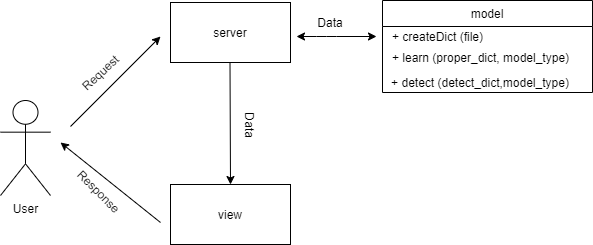

The diagram above was exported from draw.io. Its source (the exported page's mxGraphModel, read from the mxfile embedded in the PNG):
<mxGraphModel dx="782" dy="437" grid="1" gridSize="10" guides="1" tooltips="1" connect="1" arrows="1" fold="1" page="1" pageScale="1" pageWidth="1169" pageHeight="826" background="#ffffff" math="0" shadow="0">
  <root>
    <mxCell id="0" />
    <mxCell id="1" parent="0" />
    <mxCell id="yH9OHH3fmJse8pnI7S93-41" value="view" style="rounded=0;whiteSpace=wrap;html=1;" vertex="1" parent="1">
      <mxGeometry x="240" y="192" width="120" height="60" as="geometry" />
    </mxCell>
    <mxCell id="yH9OHH3fmJse8pnI7S93-42" value="server" style="rounded=0;whiteSpace=wrap;html=1;" vertex="1" parent="1">
      <mxGeometry x="240" y="10" width="120" height="60" as="geometry" />
    </mxCell>
    <mxCell id="yH9OHH3fmJse8pnI7S93-51" value="User" style="shape=umlActor;verticalLabelPosition=bottom;verticalAlign=top;html=1;" vertex="1" parent="1">
      <mxGeometry x="70" y="108" width="50" height="95" as="geometry" />
    </mxCell>
    <mxCell id="yH9OHH3fmJse8pnI7S93-56" value="model" style="swimlane;fontStyle=0;childLayout=stackLayout;horizontal=1;startSize=26;fillColor=none;horizontalStack=0;resizeParent=1;resizeParentMax=0;resizeLast=0;collapsible=1;marginBottom=0;" vertex="1" parent="1">
      <mxGeometry x="452" y="8" width="210" height="92" as="geometry" />
    </mxCell>
    <mxCell id="yH9OHH3fmJse8pnI7S93-64" value="+ createDict (file)" style="text;html=1;align=center;verticalAlign=middle;resizable=0;points=[];autosize=1;strokeColor=none;" vertex="1" parent="1">
      <mxGeometry x="452" y="34" width="110" height="20" as="geometry" />
    </mxCell>
    <mxCell id="yH9OHH3fmJse8pnI7S93-67" style="edgeStyle=orthogonalEdgeStyle;rounded=0;orthogonalLoop=1;jettySize=auto;html=1;exitX=0.5;exitY=1;exitDx=0;exitDy=0;" edge="1" parent="1">
      <mxGeometry relative="1" as="geometry">
        <mxPoint x="350" y="150" as="sourcePoint" />
        <mxPoint x="350" y="150" as="targetPoint" />
      </mxGeometry>
    </mxCell>
    <mxCell id="yH9OHH3fmJse8pnI7S93-69" value="+ learn (proper_dict, model_type)" style="text;html=1;strokeColor=none;fillColor=none;align=center;verticalAlign=middle;whiteSpace=wrap;rounded=0;" vertex="1" parent="1">
      <mxGeometry x="459" y="55" width="183" height="20" as="geometry" />
    </mxCell>
    <mxCell id="yH9OHH3fmJse8pnI7S93-70" value="+ detect (detect_dict,model_type)" style="text;html=1;strokeColor=none;fillColor=none;align=center;verticalAlign=middle;whiteSpace=wrap;rounded=0;" vertex="1" parent="1">
      <mxGeometry x="451" y="80" width="198" height="20" as="geometry" />
    </mxCell>
    <mxCell id="yH9OHH3fmJse8pnI7S93-71" value="" style="endArrow=classic;html=1;" edge="1" parent="1">
      <mxGeometry width="50" height="50" relative="1" as="geometry">
        <mxPoint x="140" y="134" as="sourcePoint" />
        <mxPoint x="230" y="44" as="targetPoint" />
      </mxGeometry>
    </mxCell>
    <mxCell id="yH9OHH3fmJse8pnI7S93-72" value="Request" style="text;html=1;strokeColor=none;fillColor=none;align=center;verticalAlign=middle;whiteSpace=wrap;rounded=0;rotation=-43;" vertex="1" parent="1">
      <mxGeometry x="120" y="70" width="100" height="20" as="geometry" />
    </mxCell>
    <mxCell id="yH9OHH3fmJse8pnI7S93-73" value="" style="endArrow=classic;html=1;" edge="1" parent="1">
      <mxGeometry width="50" height="50" relative="1" as="geometry">
        <mxPoint x="230" y="230" as="sourcePoint" />
        <mxPoint x="130" y="150" as="targetPoint" />
      </mxGeometry>
    </mxCell>
    <mxCell id="yH9OHH3fmJse8pnI7S93-74" value="Response" style="text;html=1;strokeColor=none;fillColor=none;align=center;verticalAlign=middle;whiteSpace=wrap;rounded=0;rotation=45;" vertex="1" parent="1">
      <mxGeometry x="149" y="189" width="40" height="20" as="geometry" />
    </mxCell>
    <mxCell id="yH9OHH3fmJse8pnI7S93-76" value="" style="endArrow=classic;startArrow=classic;html=1;" edge="1" parent="1">
      <mxGeometry width="50" height="50" relative="1" as="geometry">
        <mxPoint x="446" y="44" as="sourcePoint" />
        <mxPoint x="366" y="44" as="targetPoint" />
        <Array as="points">
          <mxPoint x="396" y="44" />
        </Array>
      </mxGeometry>
    </mxCell>
    <mxCell id="yH9OHH3fmJse8pnI7S93-77" value="Data" style="text;html=1;strokeColor=none;fillColor=none;align=center;verticalAlign=middle;whiteSpace=wrap;rounded=0;" vertex="1" parent="1">
      <mxGeometry x="370" y="20" width="60" height="20" as="geometry" />
    </mxCell>
    <mxCell id="yH9OHH3fmJse8pnI7S93-78" value="Data" style="text;html=1;strokeColor=none;fillColor=none;align=center;verticalAlign=middle;whiteSpace=wrap;rounded=0;rotation=90;" vertex="1" parent="1">
      <mxGeometry x="285" y="113" width="70" height="40" as="geometry" />
    </mxCell>
    <mxCell id="yH9OHH3fmJse8pnI7S93-79" value="" style="endArrow=classic;html=1;entryX=0.5;entryY=0;entryDx=0;entryDy=0;" edge="1" parent="1" target="yH9OHH3fmJse8pnI7S93-41">
      <mxGeometry width="50" height="50" relative="1" as="geometry">
        <mxPoint x="299.5" y="70" as="sourcePoint" />
        <mxPoint x="300" y="180" as="targetPoint" />
      </mxGeometry>
    </mxCell>
  </root>
</mxGraphModel>